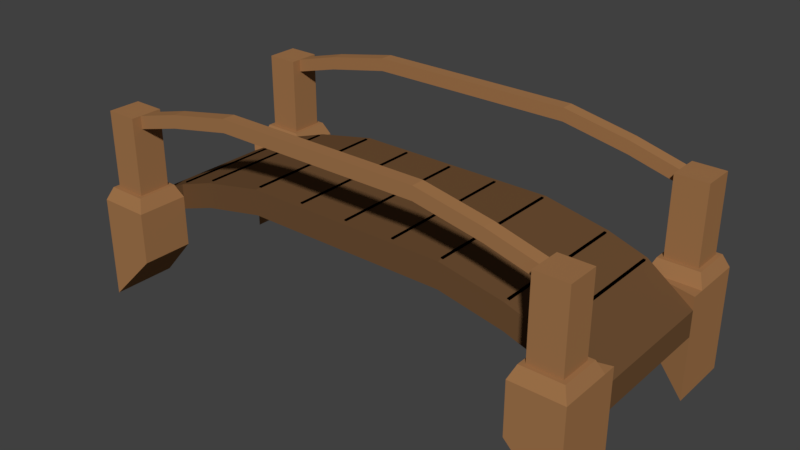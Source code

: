 # Source: structure_bridge.blend  (saved by Blender 2.79.0; exported with 4.5.12 LTS)
import bpy
from mathutils import Matrix  # noqa: F401  (used for matrix-valued properties, if any)

bpy.ops.wm.read_factory_settings(use_empty=True)
scene = bpy.context.scene
scene.name = 'Scene'

# ---- collections
col_collection_1 = bpy.data.collections.new('Collection 1'); scene.collection.children.link(col_collection_1)

# ---- materials (node trees are filled in below, after node groups)
mat_mat_wood = bpy.data.materials.new('mat_wood')
mat_mat_wood.alpha_threshold = 0.0
mat_mat_wood.use_transparent_shadow = False
mat_mat_wood.diffuse_color = (0.1523, 0.07711, 0.03314, 1.0)
mat_mat_wood.roughness = 0.5
mat_mat_wood.line_color = (0.0, 0.0, 0.0, 1.0)
mat_mat_wood_light = bpy.data.materials.new('mat_wood_light')
mat_mat_wood_light.alpha_threshold = 0.0
mat_mat_wood_light.use_transparent_shadow = False
mat_mat_wood_light.diffuse_color = (0.3672, 0.1802, 0.07329, 1.0)
mat_mat_wood_light.roughness = 0.5
mat_mat_wood_light.line_color = (0.0, 0.0, 0.0, 1.0)
mat_mat_black = bpy.data.materials.new('mat_black')
mat_mat_black.alpha_threshold = 0.0
mat_mat_black.use_transparent_shadow = False
mat_mat_black.diffuse_color = (0.0, 0.0, 0.0, 1.0)
mat_mat_black.specular_color = (0.0, 0.0, 0.0)
mat_mat_black.roughness = 0.5

# ---- material node trees

# ---- world
world_world = bpy.data.worlds.new('World'); scene.world = world_world
world_world.color = (0.05088, 0.05088, 0.05088)
world_world.use_sun_shadow = False
world_world.sun_shadow_jitter_overblur = 0.0
world_world.cycles.sampling_method = 'MANUAL'

# ---- meshes
me_cube = bpy.data.meshes.new('Cube')
me_cube.from_pydata([(-2.0, -0.5, -0.3), (-1.6, -0.6, -0.3), (-1.6, -1.0, -0.3), (-2.0, -1.0, -0.3), (-2.0, -0.5, 0.1), (-1.6, -0.6, 0.1), (-1.6, -1.0, 0.1), (-2.0, -1.0, 0.1), (0.0, -0.6, 0.2), (0.0, -0.6, 0.4), (-0.4, -0.6, 0.2), (-0.4, -0.6, 0.4), (0.0, 0.6, 0.2), (0.0, 0.6, 0.4), (-0.4, 0.6, 0.2), (-0.4, 0.6, 0.4), (-2.0, -0.5, -0.2), (-2.0, -0.5, 0.0), (-2.0, 0.5, -0.2), (-2.0, 0.5, 0.0), (-1.6, 0.6, 0.2), (-1.6, 0.6, 0.0), (-1.6, -0.6, 0.0), (-1.6, -0.6, 0.2), (-1.3, -0.6, 0.1), (-1.3, -0.6, 0.3), (-1.3, 0.6, 0.1), (-1.3, 0.6, 0.3), (-0.8, 0.6, 0.4), (-0.8, 0.6, 0.2), (-0.8, -0.6, 0.2), (-0.8, -0.6, 0.4), (0.0, 0.8495, 1.0), (0.0, 0.7505, 1.0), (0.0, 0.8495, 0.9), (0.0, 0.7505, 0.9), (-1.676, 0.8495, 0.8), (-1.676, 0.7505, 0.8), (-1.676, 0.8495, 0.7), (-1.676, 0.7505, 0.7), (-2.0, -0.6, 0.1), (-1.956, -0.6435, 0.2), (-1.956, -0.9565, 0.2), (-1.644, -0.6435, 0.2), (-1.644, -0.9565, 0.2), (-1.924, -0.6761, 0.2), (-1.924, -0.9238, 0.2), (-1.676, -0.6762, 0.2), (-1.676, -0.9238, 0.2), (-1.924, -0.6761, 0.7), (-1.924, -0.9238, 0.7), (-1.676, -0.6762, 0.7), (-1.676, -0.9238, 0.7), (-1.924, -0.6761, 0.8), (-1.924, -0.9238, 0.8), (-1.676, -0.6762, 0.8), (-1.676, -0.9238, 0.8), (-1.676, -0.7505, 0.7), (-1.676, -0.8495, 0.7), (-1.676, -0.7505, 0.8), (-1.676, -0.8495, 0.8), (0.0, -0.7505, 0.9), (0.0, -0.8495, 0.9), (0.0, -0.7505, 1.0), (0.0, -0.8495, 1.0), (-1.676, 0.9238, 0.8), (-1.676, 0.6762, 0.8), (-1.924, 0.9238, 0.8), (-1.924, 0.6761, 0.8), (-1.676, 0.9238, 0.7), (-1.676, 0.6762, 0.7), (-1.924, 0.9238, 0.7), (-1.924, 0.6761, 0.7), (-1.676, 0.9238, 0.2), (-1.676, 0.6762, 0.2), (-1.924, 0.9238, 0.2), (-1.924, 0.6761, 0.2), (-1.644, 0.9565, 0.2), (-1.644, 0.6435, 0.2), (-1.956, 0.9565, 0.2), (-1.956, 0.6435, 0.2), (-2.0, 0.6, 0.1), (-2.0, 1.0, 0.1), (-1.6, 1.0, 0.1), (-1.6, 0.6, 0.1), (-2.0, 0.5, 0.1), (-2.0, 1.0, -0.3), (-1.6, 1.0, -0.3), (-1.6, 0.6, -0.3), (-2.0, 0.5, -0.3), (-1.306, -0.7505, 0.9), (-0.7991, -0.7505, 1.0), (-0.3964, -0.7505, 1.0), (-0.3964, -0.7505, 0.9), (-0.7991, -0.7505, 0.9), (-1.306, -0.7505, 0.8), (-0.3964, -0.8495, 0.9), (-0.7991, -0.8495, 0.9), (-1.306, -0.8495, 0.8), (-0.3964, -0.8495, 1.0), (-0.7991, -0.8495, 1.0), (-1.306, -0.8495, 0.9), (-1.306, 0.7505, 0.9), (-0.7991, 0.7505, 1.0), (-0.3964, 0.7505, 1.0), (-0.3964, 0.7505, 0.9), (-0.7991, 0.7505, 0.9), (-1.306, 0.7505, 0.8), (-0.3964, 0.8495, 0.9), (-0.7991, 0.8495, 0.9), (-1.306, 0.8495, 0.8), (-0.3964, 0.8495, 1.0), (-0.7991, 0.8495, 1.0), (-1.306, 0.8495, 0.9), (-2.0, -0.5, -0.7), (-2.0, -1.0, -0.7), (-2.0, 0.5, -0.7), (-2.0, 1.0, -0.7), (-0.008614, -0.5591, 0.3906), (-0.008614, -0.5591, 0.4079), (-0.008614, 0.5591, 0.3906), (-0.008614, 0.5591, 0.4079), (0.008614, -0.5591, 0.3906), (0.008614, -0.5591, 0.4079), (0.008614, 0.5591, 0.3906), (0.008614, 0.5591, 0.4079), (-0.4086, -0.5591, 0.3906), (-0.4086, -0.5591, 0.4079), (-0.4086, 0.5591, 0.3906), (-0.4086, 0.5591, 0.4079), (-0.3914, -0.5591, 0.3906), (-0.3914, -0.5591, 0.4079), (-0.3914, 0.5591, 0.3906), (-0.3914, 0.5591, 0.4079), (-0.8086, -0.5591, 0.3906), (-0.8086, -0.5591, 0.4079), (-0.8086, 0.5591, 0.3906), (-0.8086, 0.5591, 0.4079), (-0.7914, -0.5591, 0.3906), (-0.7914, -0.5591, 0.4079), (-0.7914, 0.5591, 0.3906), (-0.7914, 0.5591, 0.4079), (-1.309, -0.5591, 0.2906), (-1.309, -0.5591, 0.3079), (-1.309, 0.5591, 0.2906), (-1.309, 0.5591, 0.3079), (-1.291, -0.5591, 0.2906), (-1.291, -0.5591, 0.3079), (-1.291, 0.5591, 0.2906), (-1.291, 0.5591, 0.3079), (-1.609, -0.5591, 0.1906), (-1.609, -0.5591, 0.2079), (-1.609, 0.5591, 0.1906), (-1.609, 0.5591, 0.2079), (-1.591, -0.5591, 0.1906), (-1.591, -0.5591, 0.2079), (-1.591, 0.5591, 0.1906), (-1.591, 0.5591, 0.2079)], [], [(3, 0, 114, 115), (4, 40, 5), (0, 4, 5, 1), (1, 5, 6, 2), (2, 6, 7, 3), (3, 7, 40, 4, 0), (8, 9, 11, 10), (14, 15, 13, 12), (30, 31, 25, 24), (10, 14, 12, 8), (15, 11, 9, 13), (20, 21, 18, 19), (21, 22, 16, 18), (23, 20, 19, 17), (16, 17, 19, 18), (26, 24, 22, 21), (27, 26, 21, 20), (24, 25, 23, 22), (22, 23, 17, 16), (28, 29, 26, 27), (29, 30, 24, 26), (31, 28, 27, 25), (25, 27, 20, 23), (15, 14, 29, 28), (10, 11, 31, 30), (11, 15, 28, 31), (14, 10, 30, 29), (34, 32, 33, 35), (111, 32, 34, 108), (69, 38, 39, 70), (105, 35, 33, 104), (65, 36, 38, 69), (71, 67, 65, 69), (43, 41, 45, 47), (5, 40, 41, 43), (6, 5, 43, 44), (7, 6, 44, 42), (40, 7, 42, 41), (46, 48, 52, 50), (44, 43, 47, 48), (42, 44, 48, 46), (41, 42, 46, 45), (51, 49, 53, 55), (45, 46, 50, 49), (47, 45, 49, 51), (48, 47, 51, 52), (55, 53, 54, 56), (55, 56, 60, 59), (50, 52, 56, 54), (49, 50, 54, 53), (93, 92, 63, 61), (56, 52, 58, 60), (52, 51, 57, 58), (51, 55, 59, 57), (62, 61, 63, 64), (96, 93, 61, 62), (99, 96, 62, 64), (92, 99, 64, 63), (66, 65, 67, 68), (72, 68, 67, 71), (70, 39, 37, 66), (104, 33, 32, 111), (108, 34, 35, 105), (80, 76, 75, 79), (74, 70, 72, 76), (73, 69, 70, 74), (66, 37, 36, 65), (75, 71, 69, 73), (76, 72, 71, 75), (70, 66, 68, 72), (79, 75, 73, 77), (78, 74, 76, 80), (86, 89, 85, 81, 82), (81, 80, 79, 82), (77, 73, 74, 78), (88, 87, 83, 84), (84, 78, 80, 81), (82, 79, 77, 83), (83, 77, 78, 84), (87, 86, 82, 83), (89, 88, 84, 85), (85, 84, 81), (59, 60, 101, 90), (90, 101, 100, 91), (91, 100, 99, 92), (60, 58, 98, 101), (101, 98, 97, 100), (100, 97, 96, 99), (58, 57, 95, 98), (98, 95, 94, 97), (97, 94, 93, 96), (57, 59, 90, 95), (95, 90, 91, 94), (94, 91, 92, 93), (37, 102, 113, 36), (102, 103, 112, 113), (103, 104, 111, 112), (36, 113, 110, 38), (113, 112, 109, 110), (112, 111, 108, 109), (38, 110, 107, 39), (110, 109, 106, 107), (109, 108, 105, 106), (39, 107, 102, 37), (107, 106, 103, 102), (106, 105, 104, 103), (114, 1, 2, 115), (116, 117, 87, 88), (87, 117, 86), (0, 1, 114), (86, 117, 116, 89), (89, 116, 88), (2, 3, 115), (118, 119, 121, 120), (120, 121, 125, 124), (124, 125, 123, 122), (122, 123, 119, 118), (120, 124, 122, 118), (125, 121, 119, 123), (126, 127, 129, 128), (128, 129, 133, 132), (132, 133, 131, 130), (130, 131, 127, 126), (128, 132, 130, 126), (133, 129, 127, 131), (134, 135, 137, 136), (136, 137, 141, 140), (140, 141, 139, 138), (138, 139, 135, 134), (136, 140, 138, 134), (141, 137, 135, 139), (142, 143, 145, 144), (144, 145, 149, 148), (148, 149, 147, 146), (146, 147, 143, 142), (144, 148, 146, 142), (149, 145, 143, 147), (150, 151, 153, 152), (152, 153, 157, 156), (156, 157, 155, 154), (154, 155, 151, 150), (152, 156, 154, 150), (157, 153, 151, 155)])
me_cube.polygons.foreach_set('material_index', [1, 1, 1, 1, 1, 1, 0, 0, 0, 0, 0, 0, 0, 0, 0, 0, 0, 0, 0, 0, 0, 0, 0, 0, 0, 0, 0, 1, 1, 1, 1, 1, 1, 1, 1, 1, 1, 1, 1, 1, 1, 1, 1, 1, 1, 1, 1, 1, 1, 1, 1, 1, 1, 1, 1, 1, 1, 1, 1, 1, 1, 1, 1, 1, 1, 1, 1, 1, 1, 1, 1, 1, 1, 1, 1, 1, 1, 1, 1, 1, 1, 1, 1, 1, 1, 1, 1, 1, 1, 1, 1, 1, 1, 1, 1, 1, 1, 1, 1, 1, 1, 1, 1, 1, 1, 1, 1, 1, 1, 1, 1, 1, 1, 2, 2, 2, 2, 2, 2, 2, 2, 2, 2, 2, 2, 2, 2, 2, 2, 2, 2, 2, 2, 2, 2, 2, 2, 2, 2, 2, 2, 2, 2])
me_cube.materials.append(mat_mat_wood)
me_cube.materials.append(mat_mat_wood_light)
me_cube.materials.append(mat_mat_black)
me_cube.use_remesh_preserve_volume = False
me_cube.use_remesh_preserve_attributes = False
me_cube.use_mirror_vertex_groups = False
me_cube.update()

# ---- objects
ob_item_axe = bpy.data.objects.new('item_axe', me_cube)

# ---- transforms, parenting, visibility, modifiers, constraints
ob_item_axe.location = (0.0, 0.0, 0.0)
ob_item_axe.lock_rotations_4d = False
ob_item_axe.empty_display_type = 'ARROWS'
ob_item_axe.lineart.crease_threshold = 0.0
_m = ob_item_axe.modifiers.new('Mirror', 'MIRROR')
_m.use_clip = True

# ---- collection membership
col_collection_1.objects.link(ob_item_axe)

# ---- scene / render settings (as saved in the file)
scene.frame_start = 1; scene.frame_end = 250; scene.frame_set(2)
scene.render.engine = 'BLENDER_EEVEE_NEXT'
scene.render.resolution_percentage = 50
scene.render.dither_intensity = 0.0
scene.cycles.use_denoising = False
scene.cycles.samples = 128
scene.cycles.sampling_pattern = 'TABULATED_SOBOL'
scene.cycles.use_adaptive_sampling = False
scene.cycles.use_light_tree = False
scene.cycles.blur_glossy = 0.0
scene.cycles.sample_clamp_indirect = 0.0
scene.view_settings.view_transform = 'Standard'
bpy.context.view_layer.update()

# ---- added for rendering (the .blend has no active camera and no usable light): camera, sun
cam_auto = bpy.data.cameras.new('AutoCamera')
cam_auto.lens = 50.0
cam_auto.sensor_width = 36.0
cam_auto.clip_end = 1000.0
ob_auto_camera = bpy.data.objects.new('AutoCamera', cam_auto)
scene.collection.objects.link(ob_auto_camera)
ob_auto_camera.location = (4.4266, -5.31192, 3.69128)
ob_auto_camera.rotation_euler = (1.09748, -7.21219e-08, 0.694738)
scene.camera = ob_auto_camera
light_auto_sun = bpy.data.lights.new('AutoSun', 'SUN')
light_auto_sun.energy = 3.0
light_auto_sun.angle = 0.0523599
ob_auto_sun = bpy.data.objects.new('AutoSun', light_auto_sun)
scene.collection.objects.link(ob_auto_sun)
ob_auto_sun.rotation_euler = (0.872665, 0.174533, 0.523599)
bpy.context.view_layer.update()
